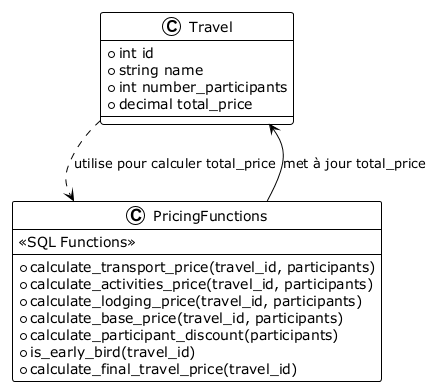

The diagram above was rendered by PlantUML. Its source (embedded in the PNG):
@startuml
!theme plain

class Travel {
    +int id
    +string name
    +int number_participants
    +decimal total_price
}
class PricingFunctions {
    <<SQL Functions>>
    +calculate_transport_price(travel_id, participants)
    +calculate_activities_price(travel_id, participants)
    +calculate_lodging_price(travel_id, participants)
    +calculate_base_price(travel_id, participants)
    +calculate_participant_discount(participants)
    +is_early_bird(travel_id)
    +calculate_final_travel_price(travel_id)
}

Travel ..> PricingFunctions : utilise pour calculer total_price
PricingFunctions --> Travel : met à jour total_price

@enduml